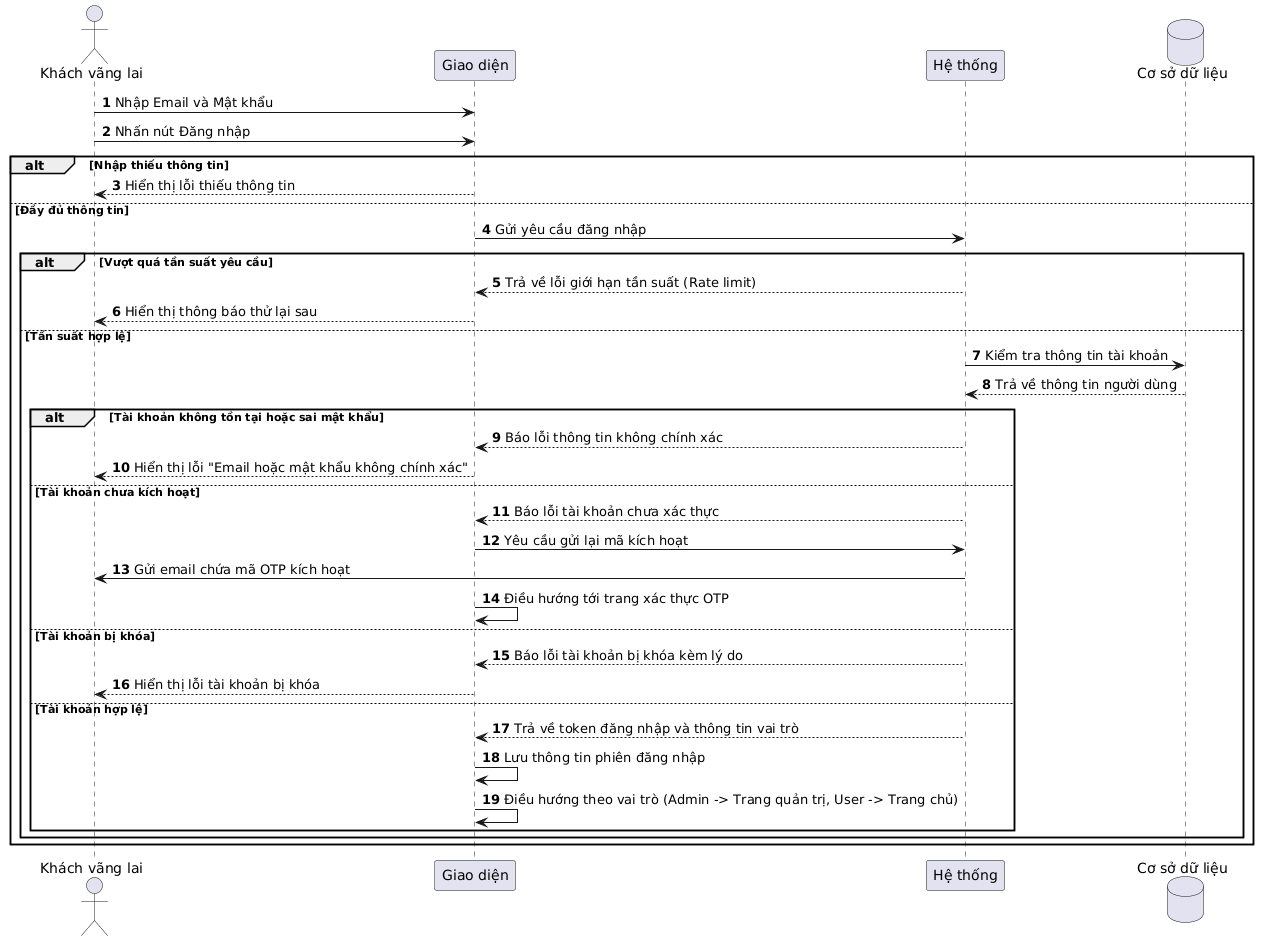

The diagram above was rendered by PlantUML. Its source (embedded in the PNG):
@startuml
autonumber

actor "Khách vãng lai" as Guest
participant "Giao diện" as UI
participant "Hệ thống" as Backend
database "Cơ sở dữ liệu" as DB

Guest -> UI: Nhập Email và Mật khẩu
Guest -> UI: Nhấn nút Đăng nhập

alt Nhập thiếu thông tin
    UI --> Guest: Hiển thị lỗi thiếu thông tin
else Đầy đủ thông tin
    UI -> Backend: Gửi yêu cầu đăng nhập
    
    alt Vượt quá tần suất yêu cầu
        Backend --> UI: Trả về lỗi giới hạn tần suất (Rate limit)
        UI --> Guest: Hiển thị thông báo thử lại sau
    else Tần suất hợp lệ
        Backend -> DB: Kiểm tra thông tin tài khoản
        DB --> Backend: Trả về thông tin người dùng
        
        alt Tài khoản không tồn tại hoặc sai mật khẩu
            Backend --> UI: Báo lỗi thông tin không chính xác
            UI --> Guest: Hiển thị lỗi "Email hoặc mật khẩu không chính xác"
        else Tài khoản chưa kích hoạt
            Backend --> UI: Báo lỗi tài khoản chưa xác thực
            UI -> Backend: Yêu cầu gửi lại mã kích hoạt
            Backend -> Guest: Gửi email chứa mã OTP kích hoạt
            UI -> UI: Điều hướng tới trang xác thực OTP
        else Tài khoản bị khóa
            Backend --> UI: Báo lỗi tài khoản bị khóa kèm lý do
            UI --> Guest: Hiển thị lỗi tài khoản bị khóa
        else Tài khoản hợp lệ
            Backend --> UI: Trả về token đăng nhập và thông tin vai trò
            UI -> UI: Lưu thông tin phiên đăng nhập
            UI -> UI: Điều hướng theo vai trò (Admin -> Trang quản trị, User -> Trang chủ)
        end
    end
end
@enduml